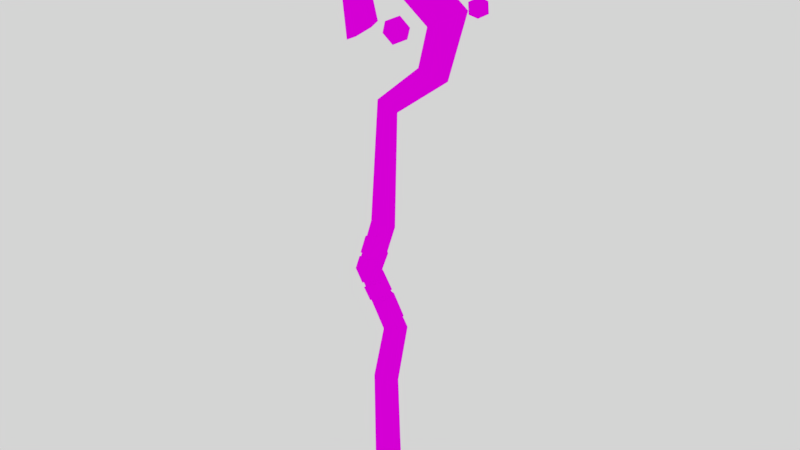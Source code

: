 # Source: Sketchfab_2017_11_21_14_10_12.blend  (saved by Blender 2.79.0; exported with 4.5.12 LTS)
import bpy
from mathutils import Matrix  # noqa: F401  (used for matrix-valued properties, if any)

bpy.ops.wm.read_factory_settings(use_empty=True)
scene = bpy.context.scene
scene.name = 'Scene'

# ---- collections
col_collection_1 = bpy.data.collections.new('Collection 1'); scene.collection.children.link(col_collection_1)

# ---- images (referenced by path relative to the original .blend; pixels are not part of the script)
import os
ASSET_DIR = os.environ.get("B2B_ASSET_DIR", "")  # directory of the original .blend (textures are referenced by path, not embedded)
HERE = os.path.dirname(os.path.abspath(__file__))  # packed textures are extracted next to this script under _unpacked/

def load_image(name, relpath, width, height, colorspace="sRGB"):
    """Load a texture the original file referenced (path relative to the .blend, or extracted next to this script)."""
    p = next((c for c in (os.path.join(HERE, relpath), os.path.join(ASSET_DIR, relpath)) if relpath and os.path.exists(c)), "")
    if p:
        img = bpy.data.images.load(p, check_existing=True)
        img.name = name
    else:  # same state as the original file: an image datablock whose file is absent (Cycles renders it pink)
        img = bpy.data.images.new(name, width, height)
        img.source = "FILE"
        img.filepath = "//" + (relpath or name)
    img.colorspace_settings.name = colorspace
    return img
img_staff_tex_png = load_image('Staff_Tex.png', 'Staff_Tex.png', 1024, 1024, 'sRGB')

# ---- materials (node trees are filled in below, after node groups)
mat_staff_material = bpy.data.materials.new('Staff_material')
mat_staff_material.alpha_threshold = 0.0
mat_staff_material.roughness = 0.5

# ---- material node trees
mat_staff_material.use_nodes = True; mat_staff_material.node_tree.nodes.clear()
_N = mat_staff_material.node_tree.nodes; _L = mat_staff_material.node_tree.links
n0 = _N.new('ShaderNodeOutputMaterial'); n0.name = 'Material Output'; n0.location = (300, 300)
n1 = _N.new('ShaderNodeBsdfDiffuse'); n1.name = 'Diffuse BSDF'; n1.location = (10, 300)
n2 = _N.new('ShaderNodeTexImage'); n2.name = 'Image Texture'; n2.location = (-180, 300)
n2.width = 140
n2.image = img_staff_tex_png
_L.new(n1.outputs[0], n0.inputs[0])
_L.new(n2.outputs[0], n1.inputs[0])
n0.is_active_output = True

# ---- world
world_world = bpy.data.worlds.new('World'); scene.world = world_world
world_world.color = (0.6619, 0.6619, 0.6619)
world_world.use_sun_shadow = False
world_world.sun_shadow_jitter_overblur = 0.0
world_world.cycles.sampling_method = 'MANUAL'

# ---- meshes
me_staff = bpy.data.meshes.new('Staff')
me_staff.from_pydata([(0.01397, 0.0168, -0.38), (-0.01028, 0.008398, -0.38), (-0.01028, -0.008398, -0.38), (0.01397, -0.0168, -0.38), (0.03822, -0.008398, -0.38), (0.03822, 0.008398, -0.38), (0.008957, 0.016, -0.1587), (-0.01201, 0.007999, -0.1587), (-0.01201, -0.007999, -0.1587), (0.008957, -0.016, -0.1587), (0.02993, -0.007999, -0.1587), (0.02993, 0.007999, -0.1587), (0.0308, 0.01597, -0.0464), (0.01071, 0.007987, -0.05243), (0.01071, -0.007987, -0.05243), (0.0308, -0.01597, -0.0464), (0.05088, -0.007987, -0.04037), (0.05088, 0.007987, -0.04037), (-0.02692, 0.01495, 0.04875), (-0.04775, 0.007476, 0.04635), (-0.04775, -0.007476, 0.04635), (-0.02692, -0.01495, 0.04875), (-0.006088, -0.007476, 0.05116), (-0.006088, 0.007476, 0.05116), (0.004277, 0.01626, 0.1455), (-0.01473, 0.008129, 0.1485), (-0.01473, -0.008128, 0.1485), (0.004277, -0.01626, 0.1455), (0.02328, -0.008128, 0.1424), (0.02328, 0.008129, 0.1424), (0.0152, 0.01705, 0.356), (0.002166, 0.008523, 0.3664), (0.002166, -0.008523, 0.3664), (0.0152, -0.01705, 0.356), (0.02823, -0.008523, 0.3457), (0.02823, 0.008523, 0.3457), (0.1047, 0.01802, 0.4275), (0.0835, 0.009012, 0.436), (0.0835, -0.009012, 0.436), (0.1047, -0.01802, 0.4275), (0.1259, -0.009012, 0.419), (0.1259, 0.009012, 0.419), (0.1295, 0.02279, 0.5178), (0.1014, 0.01139, 0.503), (0.1014, -0.01139, 0.503), (0.1295, -0.02279, 0.5178), (0.1577, -0.01139, 0.5326), (0.1577, 0.01139, 0.5326), (0.02723, 0.02438, 0.5923), (0.02236, 0.01219, 0.5609), (0.02236, -0.01219, 0.5609), (0.02723, -0.02438, 0.5923), (0.03211, -0.01219, 0.6236), (0.03211, 0.01219, 0.6236), (-0.04799, 0.02137, 0.5434), (-0.02558, 0.01068, 0.532), (-0.02558, -0.01068, 0.532), (-0.04799, -0.02137, 0.5434), (-0.07041, -0.01068, 0.5547), (-0.07041, 0.01068, 0.5547), (-0.0352, 0.02081, 0.4681), (-0.01201, 0.0104, 0.4852), (-0.01201, -0.0104, 0.4852), (-0.0352, -0.02081, 0.4681), (-0.0584, -0.0104, 0.4511), (-0.0584, 0.0104, 0.4511), (0.05385, 0.007704, 0.4881), (0.0513, -0.00944, 0.4715), (0.04434, 0.01302, 0.4667), (0.03481, 0.02225, 0.4867), (0.0359, 0.005491, 0.5038), (0.04609, -0.01409, 0.4944), (0.03069, -0.005491, 0.4598), (0.0205, 0.01409, 0.4692), (0.01528, 0.009441, 0.4922), (0.02225, -0.01302, 0.497), (0.03177, -0.02225, 0.477), (0.01273, -0.007704, 0.4756), (-0.1058, 0.01566, 0.5637), (-0.09014, 0.008024, 0.5607), (-0.1046, 0.00223, 0.5523), (-0.1181, 0.003033, 0.5636), (-0.1121, 0.009324, 0.579), (-0.09481, 0.01241, 0.5772), (-0.09283, -0.009324, 0.5587), (-0.1101, -0.01241, 0.5605), (-0.1148, -0.008024, 0.577), (-0.1004, -0.00223, 0.5854), (-0.0868, -0.003033, 0.5741), (-0.09916, -0.01566, 0.574), (0.04414, 0.02121, 0.6813), (0.06267, 0.008882, 0.6645), (0.04113, 0.02279, 0.6536), (0.01891, 0.01831, 0.6698), (0.02672, 0.001634, 0.6907), (0.05376, -0.004193, 0.6874), (0.0489, -0.001634, 0.6427), (0.02186, 0.004194, 0.646), (0.01294, -0.008881, 0.6689), (0.03448, -0.02279, 0.6798), (0.0567, -0.01831, 0.6636), (0.03147, -0.02121, 0.6521), (0.1805, 0.01566, 0.5388), (0.1962, 0.008024, 0.5358), (0.1818, 0.00223, 0.5274), (0.1682, 0.003033, 0.5387), (0.1742, 0.009324, 0.5541), (0.1915, 0.01241, 0.5523), (0.1935, -0.009324, 0.5338), (0.1762, -0.01241, 0.5356), (0.1715, -0.008024, 0.5521), (0.186, -0.00223, 0.5605), (0.1995, -0.003033, 0.5492), (0.1872, -0.01566, 0.549), (-0.005229, -0.0141, -0.008566), (0.0183, -0.01452, -0.04735), (-0.003406, -0.009649, -0.007669), (0.01997, -0.01008, -0.04619), (0.000691, -0.005154, 0.0334), (-0.002204, -0.005852, 0.04081), (-0.03816, 0.005353, 0.06589), (-0.03617, 0.005829, 0.07251), (-0.024, 0.01169, 0.05842), (-0.02151, 0.01133, 0.06495), (-0.01739, -0.0116, 0.07661), (-0.01634, -0.01166, 0.08327), (-0.03622, -0.005796, 0.07175), (-0.03441, -0.005419, 0.0782), (0.002067, 0.005896, 0.08723), (0.0001705, -0.0055, 0.08059), (0.002136, -0.006068, 0.08691), (-0.02342, 0.005721, 0.1114), (-0.008887, 0.01234, 0.106), (-0.02191, -0.005998, 0.1154), (-0.0012, -0.01226, 0.1258), (0.02056, -0.005013, 0.1399), (-0.006912, 0.005104, 0.04611), (-0.01001, 0.005428, 0.0558), (0.02766, -0.01266, -0.04346), (-0.02879, 0.008981, 0.1131), (-0.01681, -0.01719, 0.07634), (-0.0363, -0.008902, 0.02208), (-0.0404, -0.01051, 0.0731), (-0.05059, -0.009264, 0.04604), (0.01884, 0.01026, 0.01336), (-0.01942, -0.008434, -0.006278), (0.02908, -0.01773, -0.04256), (-0.04356, 0.008467, 0.06762), (0.04585, -0.01083, -0.02917), (0.04229, 0.007737, -0.021), (0.00129, -0.01062, 0.04301), (-0.009439, 0.01801, 0.1061), (-0.008482, 0.017, 0.02129), (0.005507, -0.007995, 0.03643), (-0.01692, -0.01732, 0.08342), (0.02151, -0.008899, 0.01175), (0.004265, -0.01706, -0.001099), (-0.003487, -0.009745, 0.05162), (0.01673, -0.009817, 0.01837), (0.01633, 0.008025, 0.02105), (-0.004469, 0.008166, 0.05492), (0.006311, -0.009042, 0.08556), (-0.03999, -0.007837, 0.07998), (-0.02598, -0.01062, 0.1168), (-0.02121, 0.01704, 0.0648), (-0.04072, 0.01021, 0.07393), (0.02496, -0.007974, 0.1385), (-7.836e-05, -0.01771, 0.1254), (0.005849, 0.01053, 0.08598), (0.006011, -0.007761, 0.07856), (-0.02423, 0.01739, 0.05844), (-0.004121, 0.01027, 0.04764), (-0.027, 0.01705, 0.04871), (-0.03182, -0.009807, 0.01535), (-0.0182, -0.0171, 0.03471), (-0.02704, -0.01703, 0.04875), (-0.0008218, -0.01754, 0.00545), (-0.01421, -0.0174, 0.02762), (-0.03386, 0.01016, 0.0202), (-0.05056, 0.009276, 0.04602), (-0.01315, 0.01093, -0.01298), (-0.03137, 0.008117, 0.01252), (0.01757, 0.01743, -0.02117), (-0.007091, 0.01712, 0.01319), (-0.0183, -0.01138, 0.03463), (-0.01416, -0.01169, 0.0276), (-0.03153, -0.005453, 0.02489), (-0.02744, -0.005691, 0.01785), (-0.02628, 0.005471, 0.01552), (-0.02991, 0.005612, 0.02257), (-0.009216, 0.01148, 0.02071), (-0.006376, 0.0116, 0.01357), (0.01242, -0.00573, 0.01575), (0.01672, -0.005544, 0.008771), (0.01135, 0.005492, 0.01792), (0.01509, 0.005704, 0.01091), (0.002754, -0.01205, -0.002035), (-0.000737, -0.01183, 0.005442), (-0.01449, -0.005422, -0.003412), (-0.009949, 0.005981, -0.01099), (0.03731, 0.005504, -0.02413), (0.01677, 0.01198, -0.02177), (0.04199, -0.006187, -0.0316), (0.00142, -0.002126, 0.08938), (0.0193, -0.002062, 0.1421), (0.02435, -0.00137, 0.1404), (0.006509, -0.001462, 0.08785)], [], [(5, 11, 10, 4), (3, 9, 8, 2), (1, 7, 6, 0), (0, 6, 11, 5), (4, 10, 9, 3), (2, 8, 7, 1), (11, 17, 16, 10), (9, 15, 14, 8), (7, 13, 12, 6), (6, 12, 17, 11), (10, 16, 15, 9), (8, 14, 13, 7), (23, 22, 16, 17), (18, 23, 17, 12), (138, 146, 115, 117), (22, 21, 15, 16), (19, 18, 12, 13), (26, 25, 19, 20), (24, 29, 23, 18), (21, 27, 26, 20), (19, 25, 24, 18), (26, 32, 31, 25), (29, 35, 34, 28), (27, 33, 32, 26), (25, 31, 30, 24), (24, 30, 35, 29), (28, 34, 33, 27), (31, 37, 36, 30), (30, 36, 41, 35), (34, 40, 39, 33), (32, 38, 37, 31), (35, 41, 40, 34), (33, 39, 38, 32), (41, 47, 46, 40), (39, 45, 44, 38), (37, 43, 42, 36), (36, 42, 47, 41), (40, 46, 45, 39), (38, 44, 43, 37), (42, 48, 53, 47), (46, 52, 51, 45), (44, 50, 49, 43), (47, 53, 52, 46), (45, 51, 50, 44), (43, 49, 48, 42), (53, 59, 58, 52), (51, 57, 56, 50), (49, 55, 54, 48), (48, 54, 59, 53), (52, 58, 57, 51), (50, 56, 55, 49), (54, 60, 65, 59), (58, 64, 63, 57), (56, 62, 61, 55), (59, 65, 64, 58), (57, 63, 62, 56), (55, 61, 60, 54), (61, 62, 63, 64, 65, 60), (1, 0, 5, 4, 3, 2), (66, 67, 68), (67, 66, 71), (66, 68, 69), (66, 69, 70), (66, 70, 71), (67, 71, 76), (68, 67, 72), (69, 68, 73), (70, 69, 74), (71, 70, 75), (67, 76, 72), (68, 72, 73), (69, 73, 74), (70, 74, 75), (71, 75, 76), (72, 76, 77), (73, 72, 77), (74, 73, 77), (75, 74, 77), (76, 75, 77), (78, 79, 80), (79, 78, 83), (78, 80, 81), (78, 81, 82), (78, 82, 83), (79, 83, 88), (80, 79, 84), (81, 80, 85), (82, 81, 86), (83, 82, 87), (79, 88, 84), (80, 84, 85), (81, 85, 86), (82, 86, 87), (83, 87, 88), (84, 88, 89), (85, 84, 89), (86, 85, 89), (87, 86, 89), (88, 87, 89), (90, 91, 92), (91, 90, 95), (90, 92, 93), (90, 93, 94), (90, 94, 95), (91, 95, 100), (92, 91, 96), (93, 92, 97), (94, 93, 98), (95, 94, 99), (91, 100, 96), (92, 96, 97), (93, 97, 98), (94, 98, 99), (95, 99, 100), (96, 100, 101), (97, 96, 101), (98, 97, 101), (99, 98, 101), (100, 99, 101), (102, 103, 104), (103, 102, 107), (102, 104, 105), (102, 105, 106), (102, 106, 107), (103, 107, 112), (104, 103, 108), (105, 104, 109), (106, 105, 110), (107, 106, 111), (103, 112, 108), (104, 108, 109), (105, 109, 110), (106, 110, 111), (107, 111, 112), (108, 112, 113), (109, 108, 113), (110, 109, 113), (111, 110, 113), (112, 111, 113), (29, 28, 22, 23), (22, 28, 27, 21), (146, 156, 114, 115), (156, 196, 116, 114), (14, 20, 19, 13), (21, 20, 14, 15), (116, 117, 115, 114), (194, 190, 152, 159), (198, 197, 176, 145), (127, 125, 154, 162), (129, 124, 140, 169), (120, 122, 170, 147), (126, 120, 147, 142), (138, 202, 148, 146), (191, 195, 144, 183), (128, 129, 169, 168), (118, 185, 177, 153), (193, 196, 156, 155), (125, 130, 161, 154), (201, 199, 180, 182), (119, 137, 160, 150), (133, 131, 139, 163), (189, 186, 141, 178), (166, 161, 206, 205), (123, 121, 165, 164), (131, 132, 151, 139), (149, 144, 155, 148), (197, 192, 158, 176), (137, 123, 164, 160), (199, 198, 145, 180), (135, 134, 167, 166), (132, 128, 168, 151), (190, 189, 178, 152), (145, 176, 177, 173), (172, 170, 171), (165, 162, 163, 139), (164, 165, 139, 151), (122, 136, 171, 170), (195, 193, 155, 144), (134, 133, 163, 167), (136, 118, 153, 171), (202, 200, 149, 148), (143, 142, 147, 179), (154, 161, 166, 167), (187, 188, 181, 173), (200, 201, 182, 149), (192, 194, 159, 158), (186, 184, 174, 141), (124, 126, 142, 140), (121, 127, 162, 165), (152, 178, 179, 172), (149, 182, 183, 144), (141, 174, 175, 143), (178, 141, 143, 179), (159, 152, 172, 171), (180, 145, 173, 181), (188, 191, 183, 181), (185, 187, 173, 177), (182, 180, 181, 183), (176, 158, 153, 177), (157, 169, 140, 175), (158, 159, 171, 153), (162, 154, 167, 163), (160, 164, 151, 168), (160, 168, 169, 157), (175, 140, 142, 143), (174, 150, 157, 175), (146, 148, 155, 156), (179, 147, 170, 172), (184, 119, 150, 174), (150, 160, 157), (203, 204, 205, 206), (135, 166, 205, 204), (161, 130, 203, 206)])
_uv = me_staff.uv_layers.new(name='UVMap')
_uv.uv.foreach_set('vector', [0.07835, 0.9093, 0.07835, 0.9093, 0.07835, 0.9093, 0.07835, 0.9093, 0.07835, 0.9093, 0.07835, 0.9093, 0.07835, 0.9093, 0.07835, 0.9093, 0.07835, 0.9093, 0.07835, 0.9093, 0.07835, 0.9093, 0.07835, 0.9093, 0.07835, 0.9093, 0.07835, 0.9093, 0.07835, 0.9093, 0.07835, 0.9093, 0.07835, 0.9093, 0.07835, 0.9093, 0.07835, 0.9093, 0.07835, 0.9093, 0.07835, 0.9093, 0.07835, 0.9093, 0.07835, 0.9093, 0.07835, 0.9093, 0.07835, 0.9093, 0.07835, 0.9093, 0.07835, 0.9093, 0.07835, 0.9093, 0.07835, 0.9093, 0.07835, 0.9093, 0.07835, 0.9093, 0.07835, 0.9093, 0.07835, 0.9093, 0.07835, 0.9093, 0.07835, 0.9093, 0.07835, 0.9093, 0.07835, 0.9093, 0.07835, 0.9093, 0.07835, 0.9093, 0.07835, 0.9093, 0.07835, 0.9093, 0.07835, 0.9093, 0.07835, 0.9093, 0.07835, 0.9093, 0.07835, 0.9093, 0.07835, 0.9093, 0.07835, 0.9093, 0.07835, 0.9093, 0.07835, 0.9093, 0.07835, 0.9093, 0.07835, 0.9093, 0.07835, 0.9093, 0.07835, 0.9093, 0.07835, 0.9093, 0.07835, 0.9093, 0.07835, 0.9093, 0.3343, 0.9093, 0.3343, 0.9093, 0.3343, 0.9093, 0.3343, 0.9093, 0.07835, 0.9093, 0.07835, 0.9093, 0.07835, 0.9093, 0.07835, 0.9093, 0.07835, 0.9093, 0.07835, 0.9093, 0.07835, 0.9093, 0.07835, 0.9093, 0.07835, 0.9093, 0.07835, 0.9093, 0.07835, 0.9093, 0.07835, 0.9093, 0.07835, 0.9093, 0.07835, 0.9093, 0.07835, 0.9093, 0.07835, 0.9093, 0.07835, 0.9093, 0.07835, 0.9093, 0.07835, 0.9093, 0.07835, 0.9093, 0.07835, 0.9093, 0.07835, 0.9093, 0.07835, 0.9093, 0.07835, 0.9093, 0.07835, 0.9093, 0.07835, 0.9093, 0.07835, 0.9093, 0.07835, 0.9093, 0.07835, 0.9093, 0.07835, 0.9093, 0.07835, 0.9093, 0.07835, 0.9093, 0.07835, 0.9093, 0.07835, 0.9093, 0.07835, 0.9093, 0.07835, 0.9093, 0.07835, 0.9093, 0.07835, 0.9093, 0.07835, 0.9093, 0.07835, 0.9093, 0.07835, 0.9093, 0.07835, 0.9093, 0.07835, 0.9093, 0.07835, 0.9093, 0.07835, 0.9093, 0.07835, 0.9093, 0.07835, 0.9093, 0.07835, 0.9093, 0.07835, 0.9093, 0.07835, 0.9093, 0.07835, 0.9093, 0.07835, 0.9093, 0.07835, 0.9093, 0.07835, 0.9093, 0.07835, 0.9093, 0.07835, 0.9093, 0.07835, 0.9093, 0.07835, 0.9093, 0.07835, 0.9093, 0.07835, 0.9093, 0.07835, 0.9093, 0.07835, 0.9093, 0.07835, 0.9093, 0.07835, 0.9093, 0.07835, 0.9093, 0.07835, 0.9093, 0.07835, 0.9093, 0.07835, 0.9093, 0.07835, 0.9093, 0.07835, 0.9093, 0.07835, 0.9093, 0.07835, 0.9093, 0.07835, 0.9093, 0.07835, 0.9093, 0.07835, 0.9093, 0.07835, 0.9093, 0.07835, 0.9093, 0.07835, 0.9093, 0.07835, 0.9093, 0.07835, 0.9093, 0.07835, 0.9093, 0.07835, 0.9093, 0.07835, 0.9093, 0.07835, 0.9093, 0.07835, 0.9093, 0.07835, 0.9093, 0.07835, 0.9093, 0.07835, 0.9093, 0.07835, 0.9093, 0.07835, 0.9093, 0.07835, 0.9093, 0.07835, 0.9093, 0.07835, 0.9093, 0.07835, 0.9093, 0.07835, 0.9093, 0.07835, 0.9093, 0.07835, 0.9093, 0.07835, 0.9093, 0.07835, 0.9093, 0.07835, 0.9093, 0.07835, 0.9093, 0.07835, 0.9093, 0.07835, 0.9093, 0.07835, 0.9093, 0.07835, 0.9093, 0.07835, 0.9093, 0.07835, 0.9093, 0.07835, 0.9093, 0.07835, 0.9093, 0.07835, 0.9093, 0.07835, 0.9093, 0.07835, 0.9093, 0.07835, 0.9093, 0.07835, 0.9093, 0.07835, 0.9093, 0.07835, 0.9093, 0.07835, 0.9093, 0.07835, 0.9093, 0.07835, 0.9093, 0.07835, 0.9093, 0.07835, 0.9093, 0.07835, 0.9093, 0.07835, 0.9093, 0.07835, 0.9093, 0.07835, 0.9093, 0.07835, 0.9093, 0.07835, 0.9093, 0.07835, 0.9093, 0.07835, 0.9093, 0.07835, 0.9093, 0.07835, 0.9093, 0.07835, 0.9093, 0.07835, 0.9093, 0.07835, 0.9093, 0.07835, 0.9093, 0.07835, 0.9093, 0.07835, 0.9093, 0.07835, 0.9093, 0.07835, 0.9093, 0.07835, 0.9093, 0.07835, 0.9093, 0.07835, 0.9093, 0.07835, 0.9093, 0.07835, 0.9093, 0.07835, 0.9093, 0.07835, 0.9093, 0.07835, 0.9093, 0.07835, 0.9093, 0.07835, 0.9093, 0.07835, 0.9093, 0.07835, 0.9093, 0.07835, 0.9093, 0.07835, 0.9093, 0.07835, 0.9093, 0.07835, 0.9093, 0.07835, 0.9093, 0.07835, 0.9093, 0.07835, 0.9093, 0.07835, 0.9093, 0.07835, 0.9093, 0.07835, 0.9093, 0.07835, 0.9093, 0.07835, 0.9093, 0.07835, 0.9093, 0.07835, 0.9093, 0.07835, 0.9093, 0.07835, 0.9093, 0.07835, 0.9093, 0.07835, 0.9093, 0.07835, 0.9093, 0.07835, 0.9093, 0.07835, 0.9093, 0.07835, 0.9093, 0.07835, 0.9093, 0.07835, 0.9093, 0.07835, 0.9093, 0.07835, 0.9093, 0.07835, 0.9093, 0.07835, 0.9093, 0.07835, 0.9093, 0.4922, 0.8564, 0.4922, 0.8564, 0.4922, 0.8564, 0.4922, 0.8564, 0.4922, 0.8564, 0.4922, 0.8564, 0.4922, 0.8564, 0.4922, 0.8564, 0.4922, 0.8564, 0.4922, 0.8564, 0.4922, 0.8564, 0.4922, 0.8564, 0.4922, 0.8564, 0.4922, 0.8564, 0.4922, 0.8564, 0.4922, 0.8564, 0.4922, 0.8564, 0.4922, 0.8564, 0.4922, 0.8564, 0.4922, 0.8564, 0.4922, 0.8564, 0.4922, 0.8564, 0.4922, 0.8564, 0.4922, 0.8564, 0.4922, 0.8564, 0.4922, 0.8564, 0.4922, 0.8564, 0.4922, 0.8564, 0.4922, 0.8564, 0.4922, 0.8564, 0.4922, 0.8564, 0.4922, 0.8564, 0.4922, 0.8564, 0.4922, 0.8564, 0.4922, 0.8564, 0.4922, 0.8564, 0.4922, 0.8564, 0.4922, 0.8564, 0.4922, 0.8564, 0.4922, 0.8564, 0.4922, 0.8564, 0.4922, 0.8564, 0.4922, 0.8564, 0.4922, 0.8564, 0.4922, 0.8564, 0.4922, 0.8564, 0.4922, 0.8564, 0.4922, 0.8564, 0.4922, 0.8564, 0.4922, 0.8564, 0.4922, 0.8564, 0.4922, 0.8564, 0.4922, 0.8564, 0.4922, 0.8564, 0.4922, 0.8564, 0.4922, 0.8564, 0.4922, 0.8564, 0.4922, 0.8564, 0.4922, 0.8564, 0.4922, 0.8564, 0.4922, 0.8564, 0.4922, 0.8564, 0.4922, 0.8564, 0.4922, 0.8564, 0.4922, 0.8564, 0.4922, 0.8564, 0.4922, 0.8564, 0.4922, 0.8564, 0.4922, 0.8564, 0.4922, 0.8564, 0.4922, 0.8564, 0.4922, 0.8564, 0.4922, 0.8564, 0.4922, 0.8564, 0.4922, 0.8564, 0.4922, 0.8564, 0.4922, 0.8564, 0.4922, 0.8564, 0.4922, 0.8564, 0.4922, 0.8564, 0.4922, 0.8564, 0.4922, 0.8564, 0.4922, 0.8564, 0.4922, 0.8564, 0.4922, 0.8564, 0.4922, 0.8564, 0.4922, 0.8564, 0.4922, 0.8564, 0.4922, 0.8564, 0.4922, 0.8564, 0.4922, 0.8564, 0.4922, 0.8564, 0.4922, 0.8564, 0.4922, 0.8564, 0.4922, 0.8564, 0.4922, 0.8564, 0.4922, 0.8564, 0.4922, 0.8564, 0.4922, 0.8564, 0.4922, 0.8564, 0.4922, 0.8564, 0.4922, 0.8564, 0.4922, 0.8564, 0.4922, 0.8564, 0.4922, 0.8564, 0.4922, 0.8564, 0.4922, 0.8564, 0.4922, 0.8564, 0.4922, 0.8564, 0.4922, 0.8564, 0.4922, 0.8564, 0.4922, 0.8564, 0.4922, 0.8564, 0.4922, 0.8564, 0.4922, 0.8564, 0.4922, 0.8564, 0.4922, 0.8564, 0.4922, 0.8564, 0.4922, 0.8564, 0.4922, 0.8564, 0.4922, 0.8564, 0.4922, 0.8564, 0.4922, 0.8564, 0.4922, 0.8564, 0.4922, 0.8564, 0.4922, 0.8564, 0.4922, 0.8564, 0.4922, 0.8564, 0.4922, 0.8564, 0.4922, 0.8564, 0.4922, 0.8564, 0.4922, 0.8564, 0.4922, 0.8564, 0.4922, 0.8564, 0.4922, 0.8564, 0.4922, 0.8564, 0.4922, 0.8564, 0.4922, 0.8564, 0.4922, 0.8564, 0.4922, 0.8564, 0.4922, 0.8564, 0.4922, 0.8564, 0.4922, 0.8564, 0.4922, 0.8564, 0.4922, 0.8564, 0.4922, 0.8564, 0.4922, 0.8564, 0.4922, 0.8564, 0.4922, 0.8564, 0.4922, 0.8564, 0.4922, 0.8564, 0.4922, 0.8564, 0.4922, 0.8564, 0.4922, 0.8564, 0.4922, 0.8564, 0.4922, 0.8564, 0.4922, 0.8564, 0.4922, 0.8564, 0.4922, 0.8564, 0.4922, 0.8564, 0.4922, 0.8564, 0.4922, 0.8564, 0.4922, 0.8564, 0.4922, 0.8564, 0.4922, 0.8564, 0.4922, 0.8564, 0.4922, 0.8564, 0.4922, 0.8564, 0.4922, 0.8564, 0.4922, 0.8564, 0.4922, 0.8564, 0.4922, 0.8564, 0.4922, 0.8564, 0.4922, 0.8564, 0.4922, 0.8564, 0.4922, 0.8564, 0.4922, 0.8564, 0.4922, 0.8564, 0.4922, 0.8564, 0.4922, 0.8564, 0.4922, 0.8564, 0.4922, 0.8564, 0.4922, 0.8564, 0.4922, 0.8564, 0.4922, 0.8564, 0.4922, 0.8564, 0.4922, 0.8564, 0.4922, 0.8564, 0.4922, 0.8564, 0.4922, 0.8564, 0.4922, 0.8564, 0.4922, 0.8564, 0.4922, 0.8564, 0.4922, 0.8564, 0.4922, 0.8564, 0.4922, 0.8564, 0.4922, 0.8564, 0.4922, 0.8564, 0.4922, 0.8564, 0.4922, 0.8564, 0.4922, 0.8564, 0.4922, 0.8564, 0.4922, 0.8564, 0.4922, 0.8564, 0.4922, 0.8564, 0.4922, 0.8564, 0.4922, 0.8564, 0.4922, 0.8564, 0.4922, 0.8564, 0.4922, 0.8564, 0.4922, 0.8564, 0.4922, 0.8564, 0.4922, 0.8564, 0.4922, 0.8564, 0.4922, 0.8564, 0.4922, 0.8564, 0.4922, 0.8564, 0.4922, 0.8564, 0.4922, 0.8564, 0.4922, 0.8564, 0.4922, 0.8564, 0.4922, 0.8564, 0.4922, 0.8564, 0.4922, 0.8564, 0.4922, 0.8564, 0.4922, 0.8564, 0.4922, 0.8564, 0.4922, 0.8564, 0.4922, 0.8564, 0.4922, 0.8564, 0.4922, 0.8564, 0.4922, 0.8564, 0.4922, 0.8564, 0.4922, 0.8564, 0.4922, 0.8564, 0.4922, 0.8564, 0.4922, 0.8564, 0.4922, 0.8564, 0.4922, 0.8564, 0.4922, 0.8564, 0.07835, 0.9093, 0.07835, 0.9093, 0.07835, 0.9093, 0.07835, 0.9093, 0.07835, 0.9093, 0.07835, 0.9093, 0.07835, 0.9093, 0.07835, 0.9093, 0.3343, 0.9093, 0.3343, 0.9093, 0.3343, 0.9093, 0.3343, 0.9093, 0.3343, 0.9093, 0.3343, 0.9093, 0.3343, 0.9093, 0.3343, 0.9093, 0.07835, 0.9093, 0.07835, 0.9093, 0.07835, 0.9093, 0.07835, 0.9093, 0.07835, 0.9093, 0.07835, 0.9093, 0.07835, 0.9093, 0.07835, 0.9093, 0.3343, 0.9093, 0.3343, 0.9093, 0.3343, 0.9093, 0.3343, 0.9093, 0.3343, 0.9093, 0.3343, 0.9093, 0.3343, 0.9093, 0.3343, 0.9093, 0.3343, 0.9093, 0.3343, 0.9093, 0.3343, 0.9093, 0.3343, 0.9093, 0.3343, 0.9093, 0.3343, 0.9093, 0.3343, 0.9093, 0.3343, 0.9093, 0.3343, 0.9093, 0.3343, 0.9093, 0.3343, 0.9093, 0.3343, 0.9093, 0.3343, 0.9093, 0.3343, 0.9093, 0.3343, 0.9093, 0.3343, 0.9093, 0.3343, 0.9093, 0.3343, 0.9093, 0.3343, 0.9093, 0.3343, 0.9093, 0.3343, 0.9093, 0.3343, 0.9093, 0.3343, 0.9093, 0.3343, 0.9093, 0.3343, 0.9093, 0.3343, 0.9093, 0.3343, 0.9093, 0.3343, 0.9093, 0.3343, 0.9093, 0.3343, 0.9093, 0.3343, 0.9093, 0.3343, 0.9093, 0.3343, 0.9093, 0.3343, 0.9093, 0.3343, 0.9093, 0.3343, 0.9093, 0.3343, 0.9093, 0.3343, 0.9093, 0.3343, 0.9093, 0.3343, 0.9093, 0.3343, 0.9093, 0.3343, 0.9093, 0.3343, 0.9093, 0.3343, 0.9093, 0.3343, 0.9093, 0.3343, 0.9093, 0.3343, 0.9093, 0.3343, 0.9093, 0.3343, 0.9093, 0.3343, 0.9093, 0.3343, 0.9093, 0.3343, 0.9093, 0.3343, 0.9093, 0.3343, 0.9093, 0.3343, 0.9093, 0.3343, 0.9093, 0.3343, 0.9093, 0.3343, 0.9093, 0.3343, 0.9093, 0.3343, 0.9093, 0.3343, 0.9093, 0.3343, 0.9093, 0.3343, 0.9093, 0.3343, 0.9093, 0.3343, 0.9093, 0.3343, 0.9093, 0.3343, 0.9093, 0.3343, 0.9093, 0.3343, 0.9093, 0.3343, 0.9093, 0.3343, 0.9093, 0.3343, 0.9093, 0.3343, 0.9093, 0.3343, 0.9093, 0.3343, 0.9093, 0.3343, 0.9093, 0.3343, 0.9093, 0.3343, 0.9093, 0.3343, 0.9093, 0.3343, 0.9093, 0.3343, 0.9093, 0.3343, 0.9093, 0.3343, 0.9093, 0.3343, 0.9093, 0.3343, 0.9093, 0.3343, 0.9093, 0.3343, 0.9093, 0.3343, 0.9093, 0.3343, 0.9093, 0.3343, 0.9093, 0.3343, 0.9093, 0.3343, 0.9093, 0.3343, 0.9093, 0.3343, 0.9093, 0.3343, 0.9093, 0.3343, 0.9093, 0.3343, 0.9093, 0.3343, 0.9093, 0.3343, 0.9093, 0.3343, 0.9093, 0.3343, 0.9093, 0.3343, 0.9093, 0.3343, 0.9093, 0.3343, 0.9093, 0.3343, 0.9093, 0.3343, 0.9093, 0.3343, 0.9093, 0.3343, 0.9093, 0.3343, 0.9093, 0.3343, 0.9093, 0.3343, 0.9093, 0.3343, 0.9093, 0.3343, 0.9093, 0.3343, 0.9093, 0.3343, 0.9093, 0.3343, 0.9093, 0.3343, 0.9093, 0.3343, 0.9093, 0.3343, 0.9093, 0.3343, 0.9093, 0.3343, 0.9093, 0.3343, 0.9093, 0.3343, 0.9093, 0.3343, 0.9093, 0.3343, 0.9093, 0.3343, 0.9093, 0.3343, 0.9093, 0.3343, 0.9093, 0.3343, 0.9093, 0.3343, 0.9093, 0.3343, 0.9093, 0.3343, 0.9093, 0.3343, 0.9093, 0.3343, 0.9093, 0.3343, 0.9093, 0.3343, 0.9093, 0.3343, 0.9093, 0.3343, 0.9093, 0.3343, 0.9093, 0.3343, 0.9093, 0.3343, 0.9093, 0.3343, 0.9093, 0.3343, 0.9093, 0.3343, 0.9093, 0.3343, 0.9093, 0.3343, 0.9093, 0.3343, 0.9093, 0.3343, 0.9093, 0.3343, 0.9093, 0.3343, 0.9093, 0.3343, 0.9093, 0.3343, 0.9093, 0.3343, 0.9093, 0.3343, 0.9093, 0.3343, 0.9093, 0.3343, 0.9093, 0.3343, 0.9093, 0.3343, 0.9093, 0.3343, 0.9093, 0.3343, 0.9093, 0.3343, 0.9093, 0.3343, 0.9093, 0.3343, 0.9093, 0.3343, 0.9093, 0.3343, 0.9093, 0.3343, 0.9093, 0.3343, 0.9093, 0.3343, 0.9093, 0.3343, 0.9093, 0.3343, 0.9093, 0.3343, 0.9093, 0.3343, 0.9093, 0.3343, 0.9093, 0.3343, 0.9093, 0.3343, 0.9093, 0.3343, 0.9093, 0.3343, 0.9093, 0.3343, 0.9093, 0.3343, 0.9093, 0.3343, 0.9093, 0.3343, 0.9093, 0.3343, 0.9093, 0.3343, 0.9093, 0.3343, 0.9093, 0.3343, 0.9093, 0.3343, 0.9093, 0.3343, 0.9093, 0.3343, 0.9093, 0.3343, 0.9093, 0.3343, 0.9093, 0.3343, 0.9093, 0.3343, 0.9093, 0.3343, 0.9093, 0.3343, 0.9093, 0.3343, 0.9093, 0.3343, 0.9093, 0.3343, 0.9093, 0.3343, 0.9093, 0.3343, 0.9093, 0.3343, 0.9093, 0.3343, 0.9093, 0.3343, 0.9093, 0.3343, 0.9093, 0.3343, 0.9093, 0.3343, 0.9093, 0.3343, 0.9093, 0.3343, 0.9093, 0.3343, 0.9093, 0.3343, 0.9093, 0.3343, 0.9093, 0.3343, 0.9093, 0.3343, 0.9093, 0.3343, 0.9093, 0.3343, 0.9093, 0.3343, 0.9093, 0.3343, 0.9093, 0.3343, 0.9093, 0.3343, 0.9093, 0.3343, 0.9093, 0.3343, 0.9093, 0.3343, 0.9093, 0.3343, 0.9093, 0.3343, 0.9093, 0.3343, 0.9093, 0.3343, 0.9093, 0.3343, 0.9093, 0.3343, 0.9093, 0.3343, 0.9093, 0.3343, 0.9093, 0.3343, 0.9093, 0.3343, 0.9093, 0.3343, 0.9093, 0.3343, 0.9093, 0.3343, 0.9093, 0.3343, 0.9093, 0.3343, 0.9093, 0.3343, 0.9093, 0.3343, 0.9093, 0.3343, 0.9093, 0.3343, 0.9093, 0.3343, 0.9093, 0.3343, 0.9093, 0.3343, 0.9093, 0.3343, 0.9093, 0.3343, 0.9093, 0.3343, 0.9093, 0.3343, 0.9093, 0.3343, 0.9093, 0.3343, 0.9093, 0.3343, 0.9093, 0.3343, 0.9093, 0.3343, 0.9093, 0.3343, 0.9093, 0.3343, 0.9093, 0.3343, 0.9093, 0.3343, 0.9093, 0.3343, 0.9093, 0.3343, 0.9093, 0.3343, 0.9093, 0.3343, 0.9093, 0.3343, 0.9093, 0.3343, 0.9093])
me_staff.materials.append(mat_staff_material)
me_staff.use_remesh_preserve_volume = False
me_staff.use_remesh_preserve_attributes = False
me_staff.use_mirror_vertex_groups = False
me_staff.update()

# ---- objects
ob_staff = bpy.data.objects.new('Staff', me_staff)

# ---- transforms, parenting, visibility, modifiers, constraints
ob_staff.location = (0.0, 0.0, 0.0)
ob_staff.lineart.crease_threshold = 0.0

# ---- collection membership
col_collection_1.objects.link(ob_staff)

# ---- scene / render settings (as saved in the file)
scene.frame_start = 1; scene.frame_end = 250; scene.frame_set(4)
scene.render.engine = 'CYCLES'
scene.render.resolution_percentage = 50
scene.render.dither_intensity = 0.0
scene.cycles.use_denoising = False
scene.cycles.samples = 128
scene.cycles.sampling_pattern = 'TABULATED_SOBOL'
scene.cycles.use_adaptive_sampling = False
scene.cycles.use_light_tree = False
scene.cycles.blur_glossy = 0.0
scene.cycles.sample_clamp_indirect = 0.0
scene.view_settings.view_transform = 'Standard'
bpy.context.view_layer.update()

# ---- added for rendering (the .blend has no active camera): camera
cam_auto = bpy.data.cameras.new('AutoCamera')
cam_auto.lens = 50.0
cam_auto.sensor_width = 36.0
cam_auto.clip_end = 1000.0
ob_auto_camera = bpy.data.objects.new('AutoCamera', cam_auto)
scene.collection.objects.link(ob_auto_camera)
ob_auto_camera.location = (1.07501, -1.24117, 0.982805)
ob_auto_camera.rotation_euler = (1.09748, -7.21219e-08, 0.694738)
scene.camera = ob_auto_camera
bpy.context.view_layer.update()

